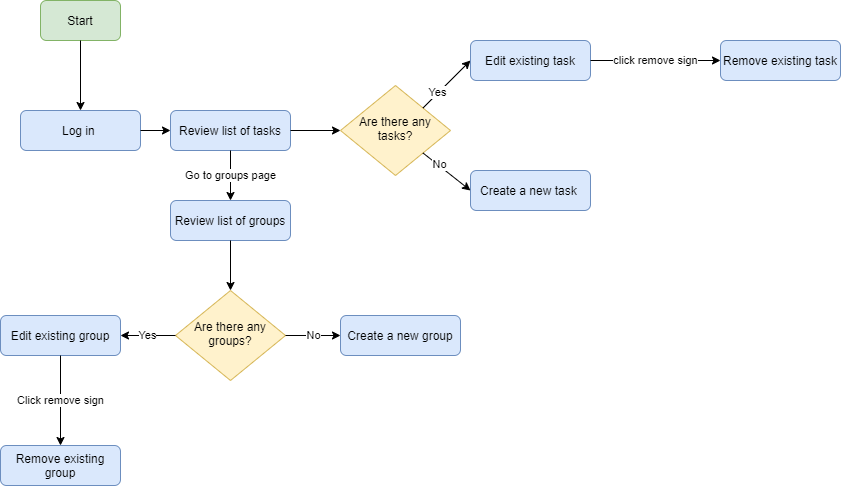

The diagram above was exported from draw.io. Its source (the exported page's mxGraphModel, read from the mxfile embedded in the PNG):
<mxGraphModel dx="1609" dy="469" grid="1" gridSize="10" guides="1" tooltips="1" connect="1" arrows="1" fold="1" page="1" pageScale="1" pageWidth="827" pageHeight="1169" math="0" shadow="0">
  <root>
    <mxCell id="WIyWlLk6GJQsqaUBKTNV-0" />
    <mxCell id="WIyWlLk6GJQsqaUBKTNV-1" parent="WIyWlLk6GJQsqaUBKTNV-0" />
    <mxCell id="WIyWlLk6GJQsqaUBKTNV-3" value="Log in&amp;nbsp;" style="rounded=1;whiteSpace=wrap;html=1;fontSize=12;glass=0;strokeWidth=1;shadow=0;fillColor=#dae8fc;strokeColor=#6c8ebf;" parent="WIyWlLk6GJQsqaUBKTNV-1" vertex="1">
      <mxGeometry y="210" width="120" height="40" as="geometry" />
    </mxCell>
    <mxCell id="WIyWlLk6GJQsqaUBKTNV-7" value="Review list of tasks" style="rounded=1;whiteSpace=wrap;html=1;fontSize=12;glass=0;strokeWidth=1;shadow=0;fillColor=#dae8fc;strokeColor=#6c8ebf;" parent="WIyWlLk6GJQsqaUBKTNV-1" vertex="1">
      <mxGeometry x="150" y="210" width="120" height="40" as="geometry" />
    </mxCell>
    <mxCell id="WIyWlLk6GJQsqaUBKTNV-10" value="Are there any tasks?" style="rhombus;whiteSpace=wrap;html=1;shadow=0;fontFamily=Helvetica;fontSize=12;align=center;strokeWidth=1;spacing=6;spacingTop=-4;fillColor=#fff2cc;strokeColor=#d6b656;" parent="WIyWlLk6GJQsqaUBKTNV-1" vertex="1">
      <mxGeometry x="320" y="185" width="110" height="90" as="geometry" />
    </mxCell>
    <mxCell id="WIyWlLk6GJQsqaUBKTNV-11" value="Create a new group" style="rounded=1;whiteSpace=wrap;html=1;fontSize=12;glass=0;strokeWidth=1;shadow=0;fillColor=#dae8fc;strokeColor=#6c8ebf;" parent="WIyWlLk6GJQsqaUBKTNV-1" vertex="1">
      <mxGeometry x="320" y="415" width="120" height="40" as="geometry" />
    </mxCell>
    <mxCell id="WIyWlLk6GJQsqaUBKTNV-12" value="Create a new task&amp;nbsp;" style="rounded=1;whiteSpace=wrap;html=1;fontSize=12;glass=0;strokeWidth=1;shadow=0;fillColor=#dae8fc;strokeColor=#6c8ebf;" parent="WIyWlLk6GJQsqaUBKTNV-1" vertex="1">
      <mxGeometry x="450" y="270" width="120" height="40" as="geometry" />
    </mxCell>
    <mxCell id="mifeoQJfu58yuy_riUTs-0" value="Start" style="rounded=1;whiteSpace=wrap;html=1;fillColor=#d5e8d4;strokeColor=#82b366;" vertex="1" parent="WIyWlLk6GJQsqaUBKTNV-1">
      <mxGeometry x="20" y="100" width="80" height="40" as="geometry" />
    </mxCell>
    <mxCell id="mifeoQJfu58yuy_riUTs-1" value="" style="endArrow=classic;html=1;exitX=0.5;exitY=1;exitDx=0;exitDy=0;entryX=0.5;entryY=0;entryDx=0;entryDy=0;" edge="1" parent="WIyWlLk6GJQsqaUBKTNV-1" source="mifeoQJfu58yuy_riUTs-0" target="WIyWlLk6GJQsqaUBKTNV-3">
      <mxGeometry width="50" height="50" relative="1" as="geometry">
        <mxPoint x="380" y="270" as="sourcePoint" />
        <mxPoint x="430" y="220" as="targetPoint" />
      </mxGeometry>
    </mxCell>
    <mxCell id="mifeoQJfu58yuy_riUTs-2" value="" style="endArrow=classic;html=1;exitX=1;exitY=0.5;exitDx=0;exitDy=0;entryX=0;entryY=0.5;entryDx=0;entryDy=0;" edge="1" parent="WIyWlLk6GJQsqaUBKTNV-1" source="WIyWlLk6GJQsqaUBKTNV-3" target="WIyWlLk6GJQsqaUBKTNV-7">
      <mxGeometry width="50" height="50" relative="1" as="geometry">
        <mxPoint x="380" y="270" as="sourcePoint" />
        <mxPoint x="150" y="230" as="targetPoint" />
      </mxGeometry>
    </mxCell>
    <mxCell id="mifeoQJfu58yuy_riUTs-3" value="" style="endArrow=classic;html=1;exitX=1;exitY=0.5;exitDx=0;exitDy=0;entryX=0;entryY=0.5;entryDx=0;entryDy=0;" edge="1" parent="WIyWlLk6GJQsqaUBKTNV-1" source="WIyWlLk6GJQsqaUBKTNV-7" target="WIyWlLk6GJQsqaUBKTNV-10">
      <mxGeometry width="50" height="50" relative="1" as="geometry">
        <mxPoint x="380" y="270" as="sourcePoint" />
        <mxPoint x="310" y="230" as="targetPoint" />
      </mxGeometry>
    </mxCell>
    <mxCell id="mifeoQJfu58yuy_riUTs-5" value="" style="endArrow=classic;html=1;entryX=0;entryY=0.5;entryDx=0;entryDy=0;exitX=1;exitY=1;exitDx=0;exitDy=0;" edge="1" parent="WIyWlLk6GJQsqaUBKTNV-1" source="WIyWlLk6GJQsqaUBKTNV-10" target="WIyWlLk6GJQsqaUBKTNV-12">
      <mxGeometry width="50" height="50" relative="1" as="geometry">
        <mxPoint x="380" y="270" as="sourcePoint" />
        <mxPoint x="390" y="340" as="targetPoint" />
      </mxGeometry>
    </mxCell>
    <mxCell id="mifeoQJfu58yuy_riUTs-6" value="No" style="edgeLabel;html=1;align=center;verticalAlign=middle;resizable=0;points=[];" vertex="1" connectable="0" parent="mifeoQJfu58yuy_riUTs-5">
      <mxGeometry x="-0.3835" y="1" relative="1" as="geometry">
        <mxPoint as="offset" />
      </mxGeometry>
    </mxCell>
    <mxCell id="mifeoQJfu58yuy_riUTs-7" value="" style="endArrow=classic;html=1;exitX=1;exitY=0;exitDx=0;exitDy=0;entryX=0;entryY=0.5;entryDx=0;entryDy=0;" edge="1" parent="WIyWlLk6GJQsqaUBKTNV-1" source="WIyWlLk6GJQsqaUBKTNV-10" target="mifeoQJfu58yuy_riUTs-9">
      <mxGeometry width="50" height="50" relative="1" as="geometry">
        <mxPoint x="412.5" y="257.5" as="sourcePoint" />
        <mxPoint x="460" y="170" as="targetPoint" />
      </mxGeometry>
    </mxCell>
    <mxCell id="mifeoQJfu58yuy_riUTs-8" value="Yes" style="edgeLabel;html=1;align=center;verticalAlign=middle;resizable=0;points=[];" vertex="1" connectable="0" parent="mifeoQJfu58yuy_riUTs-7">
      <mxGeometry x="-0.3835" y="1" relative="1" as="geometry">
        <mxPoint as="offset" />
      </mxGeometry>
    </mxCell>
    <mxCell id="mifeoQJfu58yuy_riUTs-9" value="Edit existing task" style="rounded=1;whiteSpace=wrap;html=1;fontSize=12;glass=0;strokeWidth=1;shadow=0;fillColor=#dae8fc;strokeColor=#6c8ebf;" vertex="1" parent="WIyWlLk6GJQsqaUBKTNV-1">
      <mxGeometry x="450" y="140" width="120" height="40" as="geometry" />
    </mxCell>
    <mxCell id="mifeoQJfu58yuy_riUTs-10" value="Review list of groups" style="rounded=1;whiteSpace=wrap;html=1;fontSize=12;glass=0;strokeWidth=1;shadow=0;fillColor=#dae8fc;strokeColor=#6c8ebf;" vertex="1" parent="WIyWlLk6GJQsqaUBKTNV-1">
      <mxGeometry x="150" y="300" width="120" height="40" as="geometry" />
    </mxCell>
    <mxCell id="mifeoQJfu58yuy_riUTs-11" value="Go to groups page" style="endArrow=classic;html=1;exitX=0.5;exitY=1;exitDx=0;exitDy=0;entryX=0.5;entryY=0;entryDx=0;entryDy=0;" edge="1" parent="WIyWlLk6GJQsqaUBKTNV-1" source="WIyWlLk6GJQsqaUBKTNV-7" target="mifeoQJfu58yuy_riUTs-10">
      <mxGeometry width="50" height="50" relative="1" as="geometry">
        <mxPoint x="340" y="270" as="sourcePoint" />
        <mxPoint x="390" y="220" as="targetPoint" />
      </mxGeometry>
    </mxCell>
    <mxCell id="mifeoQJfu58yuy_riUTs-13" value="Are there any groups?" style="rhombus;whiteSpace=wrap;html=1;shadow=0;fontFamily=Helvetica;fontSize=12;align=center;strokeWidth=1;spacing=6;spacingTop=-4;fillColor=#fff2cc;strokeColor=#d6b656;" vertex="1" parent="WIyWlLk6GJQsqaUBKTNV-1">
      <mxGeometry x="155" y="390" width="110" height="90" as="geometry" />
    </mxCell>
    <mxCell id="mifeoQJfu58yuy_riUTs-14" value="" style="endArrow=classic;html=1;exitX=0.5;exitY=1;exitDx=0;exitDy=0;entryX=0.5;entryY=0;entryDx=0;entryDy=0;" edge="1" parent="WIyWlLk6GJQsqaUBKTNV-1" source="mifeoQJfu58yuy_riUTs-10" target="mifeoQJfu58yuy_riUTs-13">
      <mxGeometry width="50" height="50" relative="1" as="geometry">
        <mxPoint x="340" y="340" as="sourcePoint" />
        <mxPoint x="390" y="290" as="targetPoint" />
      </mxGeometry>
    </mxCell>
    <mxCell id="mifeoQJfu58yuy_riUTs-17" value="No" style="endArrow=classic;html=1;exitX=1;exitY=0.5;exitDx=0;exitDy=0;entryX=0;entryY=0.5;entryDx=0;entryDy=0;" edge="1" parent="WIyWlLk6GJQsqaUBKTNV-1" source="mifeoQJfu58yuy_riUTs-13" target="WIyWlLk6GJQsqaUBKTNV-11">
      <mxGeometry width="50" height="50" relative="1" as="geometry">
        <mxPoint x="340" y="340" as="sourcePoint" />
        <mxPoint x="390" y="290" as="targetPoint" />
      </mxGeometry>
    </mxCell>
    <mxCell id="mifeoQJfu58yuy_riUTs-18" value="Edit existing group" style="rounded=1;whiteSpace=wrap;html=1;fontSize=12;glass=0;strokeWidth=1;shadow=0;fillColor=#dae8fc;strokeColor=#6c8ebf;" vertex="1" parent="WIyWlLk6GJQsqaUBKTNV-1">
      <mxGeometry x="-20" y="415" width="120" height="40" as="geometry" />
    </mxCell>
    <mxCell id="mifeoQJfu58yuy_riUTs-20" value="Yes" style="endArrow=classic;html=1;exitX=0;exitY=0.5;exitDx=0;exitDy=0;entryX=1;entryY=0.5;entryDx=0;entryDy=0;" edge="1" parent="WIyWlLk6GJQsqaUBKTNV-1" source="mifeoQJfu58yuy_riUTs-13" target="mifeoQJfu58yuy_riUTs-18">
      <mxGeometry width="50" height="50" relative="1" as="geometry">
        <mxPoint x="340" y="340" as="sourcePoint" />
        <mxPoint x="390" y="290" as="targetPoint" />
      </mxGeometry>
    </mxCell>
    <mxCell id="mifeoQJfu58yuy_riUTs-21" value="Remove existing group" style="rounded=1;whiteSpace=wrap;html=1;fontSize=12;glass=0;strokeWidth=1;shadow=0;fillColor=#dae8fc;strokeColor=#6c8ebf;" vertex="1" parent="WIyWlLk6GJQsqaUBKTNV-1">
      <mxGeometry x="-20" y="545" width="120" height="40" as="geometry" />
    </mxCell>
    <mxCell id="mifeoQJfu58yuy_riUTs-22" value="Click remove sign" style="endArrow=classic;html=1;exitX=0.5;exitY=1;exitDx=0;exitDy=0;entryX=0.5;entryY=0;entryDx=0;entryDy=0;" edge="1" parent="WIyWlLk6GJQsqaUBKTNV-1" source="mifeoQJfu58yuy_riUTs-18" target="mifeoQJfu58yuy_riUTs-21">
      <mxGeometry width="50" height="50" relative="1" as="geometry">
        <mxPoint x="280" y="390" as="sourcePoint" />
        <mxPoint x="330" y="340" as="targetPoint" />
      </mxGeometry>
    </mxCell>
    <mxCell id="mifeoQJfu58yuy_riUTs-23" value="Remove existing task" style="rounded=1;whiteSpace=wrap;html=1;fontSize=12;glass=0;strokeWidth=1;shadow=0;fillColor=#dae8fc;strokeColor=#6c8ebf;" vertex="1" parent="WIyWlLk6GJQsqaUBKTNV-1">
      <mxGeometry x="700" y="140" width="120" height="40" as="geometry" />
    </mxCell>
    <mxCell id="mifeoQJfu58yuy_riUTs-24" value="click remove sign" style="endArrow=classic;html=1;exitX=1;exitY=0.5;exitDx=0;exitDy=0;entryX=0;entryY=0.5;entryDx=0;entryDy=0;" edge="1" parent="WIyWlLk6GJQsqaUBKTNV-1" source="mifeoQJfu58yuy_riUTs-9" target="mifeoQJfu58yuy_riUTs-23">
      <mxGeometry width="50" height="50" relative="1" as="geometry">
        <mxPoint x="300" y="400" as="sourcePoint" />
        <mxPoint x="350" y="350" as="targetPoint" />
      </mxGeometry>
    </mxCell>
  </root>
</mxGraphModel>